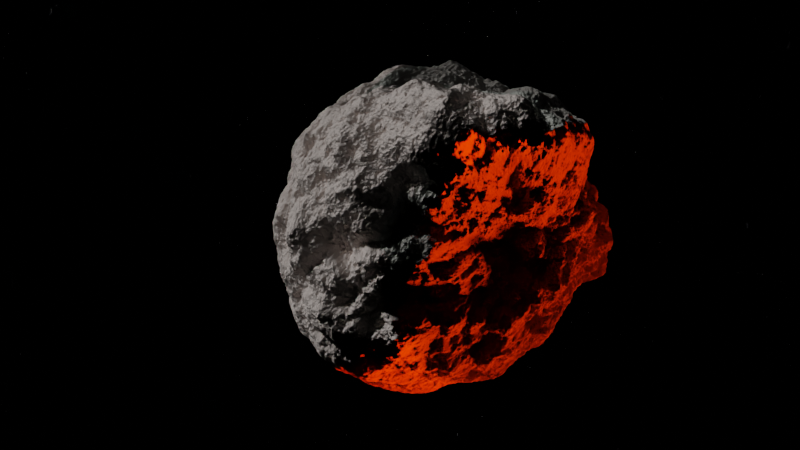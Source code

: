 # Source: ProceduralAsteroid_Marshall.blend  (saved by Blender 2.81.16; exported with 4.5.12 LTS)
import bpy
from mathutils import Matrix  # noqa: F401  (used for matrix-valued properties, if any)

bpy.ops.wm.read_factory_settings(use_empty=True)
scene = bpy.context.scene
scene.name = 'Scene'

# ---- collections
col_collection = bpy.data.collections.new('Collection'); scene.collection.children.link(col_collection)

# ---- materials (node trees are filled in below, after node groups)
mat_proceduralasteroid = bpy.data.materials.new('ProceduralAsteroid')
mat_proceduralasteroid.displacement_method = 'BOTH'

# ---- material node trees
mat_proceduralasteroid.use_nodes = True; mat_proceduralasteroid.node_tree.nodes.clear()
_N = mat_proceduralasteroid.node_tree.nodes; _L = mat_proceduralasteroid.node_tree.links
n0 = _N.new('NodeFrame'); n0.name = 'MappingRandom'; n0.location = (-2148, 726)
n0.label = 'Mapping and Random'
n0.width = 479
n1 = _N.new('NodeFrame'); n1.name = 'Shape'; n1.location = (-1521, 516)
n1.label = 'Shape Construction'
n1.width = 820
n2 = _N.new('NodeFrame'); n2.name = 'ShapeDetailMix'; n2.location = (-678, 225)
n2.label = 'Shape/Detail Mix'
n2.width = 200
n3 = _N.new('NodeFrame'); n3.name = 'Colour'; n3.location = (-620, 518)
n3.label = 'Colour'
n3.width = 300
n4 = _N.new('NodeFrame'); n4.name = 'Detail'; n4.location = (-2139, 222)
n4.label = 'Detail Construction'
n4.width = 1438
n5 = _N.new('NodeFrame'); n5.name = 'MaterialSetup'; n5.location = (-282, 520)
n5.label = 'Material Setup'
n5.width = 703
n6 = _N.new('NodeFrame'); n6.name = 'VectorDisplacement'; n6.location = (30, -387)
n6.label = 'Vector Displacement'
n6.width = 200
n7 = _N.new('ShaderNodeVectorMath'); n7.name = 'Vector Math'; n7.location = (309, -126)
n8 = _N.new('ShaderNodeObjectInfo'); n8.name = 'Object Info'; n8.location = (31, -303)
n9 = _N.new('ShaderNodeTexCoord'); n9.name = 'Texture Coordinate'; n9.location = (30, -30)
n10 = _N.new('ShaderNodeValToRGB'); n10.name = 'ColorRamp.004'; n10.location = (213, -30)
n10.color_ramp.interpolation = 'EASE'
while len(n10.color_ramp.elements) > 1: n10.color_ramp.elements.remove(n10.color_ramp.elements[-1])
n10.color_ramp.elements[0].position = 0.009091; n10.color_ramp.elements[0].color = (1.0, 0.9877, 0.9512, 1.0)
_e = n10.color_ramp.elements.new(1.0); _e.color = (0.0, 0.0, 0.0, 1.0)
n11 = _N.new('ShaderNodeTexNoise'); n11.name = 'Noise Texture.002'; n11.location = (30, -34)
n11.inputs[2].default_value = 1.0
n11.inputs[3].default_value = 1.1
n11.inputs[8].default_value = 0.4
n12 = _N.new('ShaderNodeMath'); n12.name = 'Math.011'; n12.location = (486, -56)
n12.operation = 'MULTIPLY'
n12.inputs[1].default_value = 18.9
n13 = _N.new('ShaderNodeMath'); n13.name = 'Math.012'; n13.location = (650, -46)
n13.inputs[1].default_value = -8.9
n14 = _N.new('ShaderNodeMix'); n14.name = 'Mix.001'; n14.location = (30, -30)
n14.label = 'Shape / Detail Mix'
n14.data_type = 'RGBA'
n14.blend_type = 'SUBTRACT'
n14.inputs[0].default_value = 0.7667
n15 = _N.new('ShaderNodeValToRGB'); n15.name = 'ColorRamp.005'; n15.location = (30, -30)
n15.color_ramp.interpolation = 'EASE'
while len(n15.color_ramp.elements) > 1: n15.color_ramp.elements.remove(n15.color_ramp.elements[-1])
n15.color_ramp.elements[0].position = 0.0; n15.color_ramp.elements[0].color = (0.3775, 0.3582, 0.3329, 1.0)
_e = n15.color_ramp.elements.new(0.02045); _e.color = (0.5199, 0.521, 0.4793, 1.0)
_e = n15.color_ramp.elements.new(0.1); _e.color = (0.3512, 0.3624, 0.3322, 1.0)
_e = n15.color_ramp.elements.new(0.2057); _e.color = (0.4355, 0.4417, 0.4058, 1.0)
_e = n15.color_ramp.elements.new(0.4733); _e.color = (0.5452, 0.5574, 0.5111, 1.0)
_e = n15.color_ramp.elements.new(0.6554); _e.color = (0.6401, 0.6516, 0.5977, 1.0)
_e = n15.color_ramp.elements.new(0.8098); _e.color = (0.6814, 0.695, 0.6372, 1.0)
_e = n15.color_ramp.elements.new(0.9364); _e.color = (0.8612, 0.7876, 0.7349, 1.0)
_e = n15.color_ramp.elements.new(1.0); _e.color = (1.0, 0.8912, 0.8355, 1.0)
n16 = _N.new('ShaderNodeMath'); n16.name = 'Math.010'; n16.location = (1268, -327)
n16.operation = 'MULTIPLY'
n16.inputs[1].default_value = 10.1
n17 = _N.new('ShaderNodeTexNoise'); n17.name = 'Noise Texture'; n17.location = (43, -34)
n17.inputs[2].default_value = 10.0
n17.inputs[3].default_value = 16.0
n18 = _N.new('ShaderNodeValToRGB'); n18.name = 'ColorRamp.001'; n18.location = (240, -257)
n18.color_ramp.interpolation = 'EASE'
while len(n18.color_ramp.elements) > 1: n18.color_ramp.elements.remove(n18.color_ramp.elements[-1])
n18.color_ramp.elements[0].position = 0.2727; n18.color_ramp.elements[0].color = (0.0, 0.0, 0.0, 1.0)
_e = n18.color_ramp.elements.new(1.0); _e.color = (1.0, 1.0, 1.0, 1.0)
n19 = _N.new('ShaderNodeMath'); n19.name = 'Math.002'; n19.location = (534, -494)
n19.operation = 'MULTIPLY'
n19.inputs[1].default_value = 0.2
n20 = _N.new('ShaderNodeMath'); n20.name = 'Math'; n20.location = (536, -42)
n20.operation = 'MULTIPLY'
n20.inputs[1].default_value = 0.2
n21 = _N.new('ShaderNodeMath'); n21.name = 'Math.003'; n21.location = (532, -707)
n21.operation = 'MULTIPLY'
n21.inputs[1].default_value = -0.1
n22 = _N.new('ShaderNodeTexNoise'); n22.name = 'Noise Texture.001'; n22.location = (42, -256)
n22.inputs[2].default_value = 100.0
n22.inputs[3].default_value = 16.0
n23 = _N.new('ShaderNodeTexVoronoi'); n23.name = 'Voronoi Texture'; n23.location = (30, -471)
n23.inputs[2].default_value = 7.0
n24 = _N.new('ShaderNodeTexVoronoi'); n24.name = 'Voronoi Texture.001'; n24.location = (33, -737)
n24.inputs[2].default_value = 20.0
n25 = _N.new('ShaderNodeMath'); n25.name = 'Math.001'; n25.location = (540, -271)
n25.operation = 'MULTIPLY'
n25.inputs[1].default_value = 0.02
n26 = _N.new('ShaderNodeMath'); n26.name = 'Math.005'; n26.location = (726, -496)
n26.inputs[1].default_value = 0.0
n27 = _N.new('ShaderNodeMath'); n27.name = 'Math.006'; n27.location = (728, -692)
n27.inputs[1].default_value = 0.0
n28 = _N.new('ShaderNodeMath'); n28.name = 'Math.007'; n28.location = (918, -550)
n29 = _N.new('ShaderNodeMath'); n29.name = 'Math.004'; n29.location = (733, -265)
n29.inputs[1].default_value = 0.0
n30 = _N.new('ShaderNodeValToRGB'); n30.name = 'ColorRamp'; n30.location = (242, -30)
n30.color_ramp.interpolation = 'EASE'
while len(n30.color_ramp.elements) > 1: n30.color_ramp.elements.remove(n30.color_ramp.elements[-1])
n30.color_ramp.elements[0].position = 0.2455; n30.color_ramp.elements[0].color = (0.0, 0.0, 0.0, 1.0)
_e = n30.color_ramp.elements.new(1.0); _e.color = (1.0, 1.0, 1.0, 1.0)
n31 = _N.new('ShaderNodeValToRGB'); n31.name = 'ColorRamp.002'; n31.location = (240, -481)
n31.color_ramp.interpolation = 'CARDINAL'
while len(n31.color_ramp.elements) > 1: n31.color_ramp.elements.remove(n31.color_ramp.elements[-1])
n31.color_ramp.elements[0].position = 0.0; n31.color_ramp.elements[0].color = (0.0, 0.0, 0.0, 1.0)
_e = n31.color_ramp.elements.new(1.0); _e.color = (1.0, 1.0, 1.0, 1.0)
n32 = _N.new('ShaderNodeMath'); n32.name = 'Math.008'; n32.location = (917, -123)
n33 = _N.new('ShaderNodeValToRGB'); n33.name = 'ColorRamp.003'; n33.location = (231, -703)
n33.color_ramp.interpolation = 'CARDINAL'
while len(n33.color_ramp.elements) > 1: n33.color_ramp.elements.remove(n33.color_ramp.elements[-1])
n33.color_ramp.elements[0].position = 0.0; n33.color_ramp.elements[0].color = (0.07601, 0.07601, 0.07601, 1.0)
_e = n33.color_ramp.elements.new(0.07273); _e.color = (0.1356, 0.1356, 0.1356, 1.0)
_e = n33.color_ramp.elements.new(0.45); _e.color = (0.4383, 0.4383, 0.4383, 1.0)
_e = n33.color_ramp.elements.new(0.9864); _e.color = (0.5255, 0.5255, 0.5255, 1.0)
n34 = _N.new('ShaderNodeMath'); n34.name = 'Math.009'; n34.location = (1096, -332)
n35 = _N.new('ShaderNodeOutputMaterial'); n35.name = 'Material Output'; n35.location = (533, -32)
n36 = _N.new('ShaderNodeBsdfPrincipled'); n36.name = 'Principled BSDF'; n36.location = (276, -30)
n36.distribution = 'GGX'
n36.subsurface_method = 'BURLEY'
n36.inputs[3].default_value = 1.45
n36.inputs[13].default_value = 0.2
n36.inputs[27].default_value = (0.0, 0.0, 0.0, 1.0)
n36.inputs[28].default_value = 1.0
n37 = _N.new('ShaderNodeDisplacement'); n37.name = 'Displacement'; n37.location = (30, -30)
n37.inputs[1].default_value = 0.0
n37.inputs[2].default_value = 0.09
n6.parent = n5
n7.parent = n0
n8.parent = n0
n9.parent = n0
n10.parent = n1
n11.parent = n1
n12.parent = n1
n13.parent = n1
n14.parent = n2
n15.parent = n3
n16.parent = n4
n17.parent = n4
n18.parent = n4
n19.parent = n4
n20.parent = n4
n21.parent = n4
n22.parent = n4
n23.parent = n4
n24.parent = n4
n25.parent = n4
n26.parent = n4
n27.parent = n4
n28.parent = n4
n29.parent = n4
n30.parent = n4
n31.parent = n4
n32.parent = n4
n33.parent = n4
n34.parent = n4
n35.parent = n5
n36.parent = n5
n37.parent = n6
_L.new(n36.outputs[0], n35.inputs[0])
_L.new(n17.outputs[0], n30.inputs[0])
_L.new(n22.outputs[0], n18.inputs[0])
_L.new(n33.outputs[0], n21.inputs[0])
_L.new(n31.outputs[0], n19.inputs[0])
_L.new(n18.outputs[0], n25.inputs[0])
_L.new(n30.outputs[0], n20.inputs[0])
_L.new(n23.outputs[0], n31.inputs[0])
_L.new(n24.outputs[0], n33.inputs[0])
_L.new(n25.outputs[0], n29.inputs[0])
_L.new(n19.outputs[0], n26.inputs[0])
_L.new(n21.outputs[0], n27.inputs[0])
_L.new(n26.outputs[0], n28.inputs[0])
_L.new(n27.outputs[0], n28.inputs[1])
_L.new(n20.outputs[0], n32.inputs[0])
_L.new(n29.outputs[0], n32.inputs[1])
_L.new(n28.outputs[0], n34.inputs[1])
_L.new(n32.outputs[0], n34.inputs[0])
_L.new(n34.outputs[0], n16.inputs[0])
_L.new(n16.outputs[0], n14.inputs[7])
_L.new(n14.outputs[2], n37.inputs[0])
_L.new(n37.outputs[0], n35.inputs[2])
_L.new(n11.outputs[0], n10.inputs[0])
_L.new(n10.outputs[0], n12.inputs[0])
_L.new(n12.outputs[0], n13.inputs[0])
_L.new(n13.outputs[0], n14.inputs[6])
_L.new(n14.outputs[2], n15.inputs[0])
_L.new(n15.outputs[0], n36.inputs[0])
_L.new(n9.outputs[0], n7.inputs[0])
_L.new(n7.outputs[0], n11.inputs[0])
_L.new(n8.outputs[5], n7.inputs[1])
n35.is_active_output = True

# ---- world
world_world = bpy.data.worlds.new('World'); scene.world = world_world
world_world.use_nodes = True; world_world.node_tree.nodes.clear()
_N = world_world.node_tree.nodes; _L = world_world.node_tree.links
n0 = _N.new('ShaderNodeLightPath'); n0.name = 'Light Path'; n0.location = (-634, 420)
n1 = _N.new('ShaderNodeOutputWorld'); n1.name = 'World Output'; n1.location = (452, 322)
n2 = _N.new('ShaderNodeMixShader'); n2.name = 'Mix Shader'; n2.location = (239, 374)
n3 = _N.new('ShaderNodeBackground'); n3.name = 'Background.001'; n3.location = (44, 229)
n3.inputs[1].default_value = 20.0
n4 = _N.new('ShaderNodeValToRGB'); n4.name = 'ColorRamp'; n4.location = (-230, 246)
while len(n4.color_ramp.elements) > 1: n4.color_ramp.elements.remove(n4.color_ramp.elements[-1])
n4.color_ramp.elements[0].position = 0.0; n4.color_ramp.elements[0].color = (1.0, 1.0, 1.0, 1.0)
_e = n4.color_ramp.elements.new(0.01818); _e.color = (0.0, 0.0, 0.0, 1.0)
n5 = _N.new('ShaderNodeTexVoronoi'); n5.name = 'Voronoi Texture'; n5.location = (-394, 252)
n5.inputs[2].default_value = 500.0
_L.new(n4.outputs[0], n3.inputs[0])
_L.new(n5.outputs[0], n4.inputs[0])
_L.new(n0.outputs[0], n2.inputs[0])
_L.new(n3.outputs[0], n2.inputs[2])
_L.new(n2.outputs[0], n1.inputs[0])
n1.is_active_output = True
world_world.color = (0.05088, 0.05088, 0.05088)
world_world.use_sun_shadow = False
world_world.sun_shadow_jitter_overblur = 0.0

# ---- cameras
cam_camera = bpy.data.cameras.new('Camera')
cam_camera.lens = 80.0

# ---- lights
light_sun = bpy.data.lights.new('Sun', 'SUN')
light_sun.transmission_factor = 0.0
light_sun.energy = 1.0
light_sun.shadow_soft_size = 0.125
light_point = bpy.data.lights.new('Point', 'POINT')
light_point.color = (1.0, 0.02994, 0.0)
light_point.transmission_factor = 0.0
light_point.energy = 3000.0
light_point.shadow_soft_size = 0.25
light_point.shadow_maximum_resolution = 0.006
light_point.use_absolute_resolution = True

# ---- meshes
me_cube = bpy.data.meshes.new('Cube')
me_cube.from_pydata([(-1.428, -1.428, -1.428), (-1.428, -1.428, 1.428), (-1.428, 1.428, -1.428), (-1.428, 1.428, 1.428), (1.428, -1.428, -1.428), (1.428, -1.428, 1.428), (1.428, 1.428, -1.428), (1.428, 1.428, 1.428)], [], [(0, 1, 3, 2), (2, 3, 7, 6), (6, 7, 5, 4), (0, 4, 5, 1), (2, 6, 4, 0), (7, 3, 1, 5)])
_uv = me_cube.uv_layers.new(name='UVMap')
_uv.uv.foreach_set('vector', [0.375, 0.0, 0.625, 0.0, 0.625, 0.25, 0.375, 0.25, 0.375, 0.25, 0.625, 0.25, 0.625, 0.5, 0.375, 0.5, 0.375, 0.5, 0.625, 0.5, 0.625, 0.75, 0.375, 0.75, 0.125, 0.75, 0.375, 0.75, 0.625, 0.75, 0.875, 0.75, 0.125, 0.5, 0.375, 0.5, 0.375, 0.75, 0.125, 0.75, 0.625, 0.5, 0.875, 0.5, 0.875, 0.75, 0.625, 0.75])
me_cube.materials.append(mat_proceduralasteroid)
me_cube.use_remesh_fix_poles = True
me_cube.use_remesh_preserve_attributes = False
me_cube.use_mirror_vertex_groups = False
me_cube.update()

# ---- objects
ob_sun = bpy.data.objects.new('Sun', light_sun)
ob_point = bpy.data.objects.new('Point', light_point)
ob_camera = bpy.data.objects.new('Camera', cam_camera)
ob_cube = bpy.data.objects.new('Cube', me_cube)

# ---- transforms, parenting, visibility, modifiers, constraints
ob_sun.location = (-0.4131, 0.6144, 1.591)
ob_sun.rotation_euler = (0.6172, -0.4913, -1.685)
ob_sun.lineart.crease_threshold = 0.0
ob_point.location = (3.71, -2.08, -4.1)
ob_point.lineart.crease_threshold = 0.0
ob_camera.location = (-8.434, -8.48, 2.715)
ob_camera.rotation_euler = (1.351, 1.689e-05, -0.7405)
ob_camera.lineart.crease_threshold = 0.0
ob_cube.location = (0.1111, -0.06355, 0.1281)
ob_cube.rotation_euler = (4.308, -5.384, -16.92)
ob_cube.scale = (0.926, 0.926, 0.926)
ob_cube.lineart.crease_threshold = 0.0
ob_cube.cycles.use_adaptive_subdivision = True
_m = ob_cube.modifiers.new('Subdivision', 'SUBSURF')
_m.uv_smooth = 'PRESERVE_CORNERS'
_m.show_only_control_edges = False

# ---- collection membership
col_collection.objects.link(ob_sun)
col_collection.objects.link(ob_point)
col_collection.objects.link(ob_camera)
col_collection.objects.link(ob_cube)

# ---- scene / render settings (as saved in the file)
scene.camera = ob_camera
scene.frame_start = 1; scene.frame_end = 250; scene.frame_set(21)
scene.render.engine = 'CYCLES'
scene.cycles.feature_set = 'EXPERIMENTAL'
scene.cycles.use_denoising = False
scene.cycles.samples = 50
scene.cycles.sampling_pattern = 'TABULATED_SOBOL'
scene.cycles.use_adaptive_sampling = False
scene.cycles.use_light_tree = False
scene.cycles.dicing_camera = ob_camera
scene.view_settings.view_transform = 'Filmic'
bpy.context.view_layer.update()

